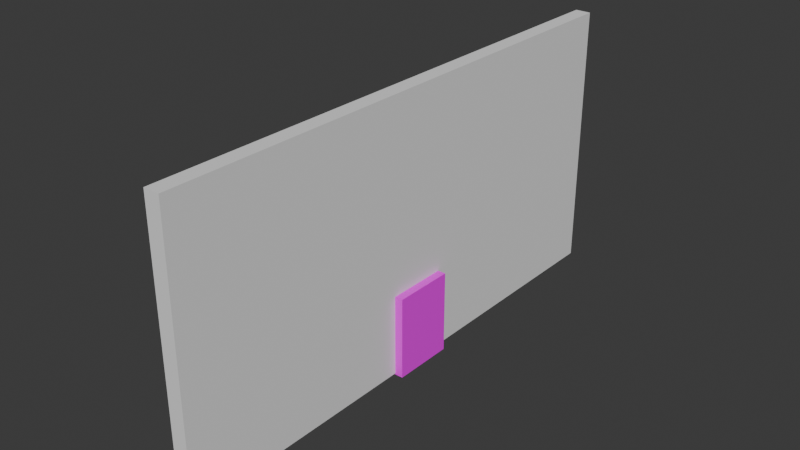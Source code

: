 # Source: murPorteV2.blend  (saved by Blender 4.5.90; exported with 4.5.12 LTS)
import bpy
from mathutils import Matrix  # noqa: F401  (used for matrix-valued properties, if any)

bpy.ops.wm.read_factory_settings(use_empty=True)
scene = bpy.context.scene
scene.name = 'Scene'

# ---- collections
col_collection = bpy.data.collections.new('Collection'); scene.collection.children.link(col_collection)

# ---- images (referenced by path relative to the original .blend; pixels are not part of the script)
import os
ASSET_DIR = os.environ.get("B2B_ASSET_DIR", "")  # directory of the original .blend (textures are referenced by path, not embedded)
HERE = os.path.dirname(os.path.abspath(__file__))  # packed textures are extracted next to this script under _unpacked/

def load_image(name, relpath, width, height, colorspace="sRGB"):
    """Load a texture the original file referenced (path relative to the .blend, or extracted next to this script)."""
    p = next((c for c in (os.path.join(HERE, relpath), os.path.join(ASSET_DIR, relpath)) if relpath and os.path.exists(c)), "")
    if p:
        img = bpy.data.images.load(p, check_existing=True)
        img.name = name
    else:  # same state as the original file: an image datablock whose file is absent (Cycles renders it pink)
        img = bpy.data.images.new(name, width, height)
        img.source = "FILE"
        img.filepath = "//" + (relpath or name)
    img.colorspace_settings.name = colorspace
    return img
img_boistex_png = load_image('BoisTex.png', 'BoisTex.png', 1024, 1024, 'sRGB')
img_boistex_png_001 = load_image('BoisTex.png.001', 'BoisTex.png', 1024, 1024, 'sRGB')

# ---- materials (node trees are filled in below, after node groups)
mat_bois = bpy.data.materials.new('Bois')
mat_bois_001 = bpy.data.materials.new('Bois.001')

# ---- material node trees
mat_bois.use_nodes = True; mat_bois.node_tree.nodes.clear()
_N = mat_bois.node_tree.nodes; _L = mat_bois.node_tree.links
n0 = _N.new('ShaderNodeBsdfPrincipled'); n0.name = 'Principled BSDF'; n0.location = (-200, 100)
n1 = _N.new('ShaderNodeOutputMaterial'); n1.name = 'Material Output'; n1.location = (200, 100)
n2 = _N.new('ShaderNodeTexImage'); n2.name = 'Image Texture'; n2.location = (-626, 45)
n2.image = img_boistex_png
_L.new(n0.outputs[0], n1.inputs[0])
_L.new(n2.outputs[0], n0.inputs[0])
n1.is_active_output = True
mat_bois_001.use_nodes = True; mat_bois_001.node_tree.nodes.clear()
_N = mat_bois_001.node_tree.nodes; _L = mat_bois_001.node_tree.links
n0 = _N.new('ShaderNodeBsdfPrincipled'); n0.name = 'Principled BSDF'; n0.location = (-200, 100)
n1 = _N.new('ShaderNodeOutputMaterial'); n1.name = 'Material Output'; n1.location = (200, 100)
n2 = _N.new('ShaderNodeTexImage'); n2.name = 'Image Texture'; n2.location = (-626, 45)
n2.image = img_boistex_png_001
_L.new(n0.outputs[0], n1.inputs[0])
_L.new(n2.outputs[0], n0.inputs[0])
n1.is_active_output = True

# ---- world
world_world = bpy.data.worlds.new('World'); scene.world = world_world
world_world.use_nodes = True; world_world.node_tree.nodes.clear()
_N = world_world.node_tree.nodes; _L = world_world.node_tree.links
n0 = _N.new('ShaderNodeOutputWorld'); n0.name = 'World Output'; n0.location = (200, 100)
n1 = _N.new('ShaderNodeBackground'); n1.name = 'Background'; n1.location = (-200, 100)
n1.inputs[0].default_value = (0.05088, 0.05088, 0.05088, 1.0)
_L.new(n1.outputs[0], n0.inputs[0])
n0.is_active_output = True
world_world.color = (0.05088, 0.05088, 0.05088)
world_world.sun_shadow_jitter_overblur = 0.0

# ---- meshes
me_cube_001 = bpy.data.meshes.new('Cube.001')
me_cube_001.from_pydata([(-0.01429, -0.1733, 0.001085), (-0.01429, -0.1733, 0.4802), (-0.01429, 0.1733, 0.001085), (-0.01429, 0.1733, 0.4802), (0.01429, -0.1733, 0.001085), (0.01429, -0.1733, 0.4802), (0.01429, 0.1733, 0.001085), (0.01429, 0.1733, 0.4802)], [], [(0, 1, 3, 2), (2, 3, 7, 6), (6, 7, 5, 4), (4, 5, 1, 0), (2, 6, 4, 0), (7, 3, 1, 5)])
_uv = me_cube_001.uv_layers.new(name='UVMap')
_uv.uv.foreach_set('vector', [0.0, 0.6152, 0.0, 0.0, 0.445, 0.0, 0.445, 0.6152, 0.8899, 0.6152, 0.8899, 0.0, 0.9266, 0.0, 0.9266, 0.6152, 0.445, 0.6152, 0.445, 0.0, 0.8899, 0.0, 0.8899, 0.6152, 0.9266, 0.6152, 0.9266, 0.0, 0.9633, 0.0, 0.9633, 0.6152, 1.0, 0.445, 0.9633, 0.445, 0.9633, 0.0, 1.0, 0.0, 1.0, 0.8899, 0.9633, 0.8899, 0.9633, 0.445, 1.0, 0.445])
me_cube_001.materials.append(mat_bois)
me_cube_001.update()
me_cube_002 = bpy.data.meshes.new('Cube.002')
me_cube_002.from_pydata([(-0.02263, -0.1859, 0.4598), (-0.02263, -0.1859, 0.4873), (-0.02263, 0.5322, 0.4598), (-0.02263, 0.5322, 0.4873), (0.02263, -0.1859, 0.4598), (0.02263, -0.1859, 0.4873), (0.02263, 0.5322, 0.4598), (0.02263, 0.5322, 0.4873)], [], [(0, 1, 3, 2), (2, 3, 7, 6), (6, 7, 5, 4), (4, 5, 1, 0), (2, 6, 4, 0), (7, 3, 1, 5)])
_uv = me_cube_002.uv_layers.new(name='UVMap')
_uv.uv.foreach_set('vector', [0.4335, 1.5, 0.3568, 1.5, 0.3568, -0.5, 0.4335, -0.5, 0.587, -0.3739, 0.5103, -0.3739, 0.5103, -0.5, 0.587, -0.5, 0.5103, 1.5, 0.4335, 1.5, 0.4335, -0.5, 0.5103, -0.5, 0.587, -0.2478, 0.5103, -0.2478, 0.5103, -0.3739, 0.587, -0.3739, 0.2307, 1.5, 0.1046, 1.5, 0.1046, -0.5, 0.2307, -0.5, 0.3568, 1.5, 0.2307, 1.5, 0.2307, -0.5, 0.3568, -0.5])
me_cube_002.materials.append(mat_bois)
me_cube_002.update()
me_cube_003 = bpy.data.meshes.new('Cube.003')
me_cube_003.from_pydata([(-1.0, -1.0, -1.0), (-1.0, -1.0, 1.0), (-1.0, 1.0, -1.0), (-1.0, 1.0, 1.0), (1.0, -1.0, -1.0), (1.0, -1.0, 1.0), (1.0, 1.0, -1.0), (1.0, 1.0, 1.0)], [], [(0, 1, 3, 2), (2, 3, 7, 6), (6, 7, 5, 4), (4, 5, 1, 0), (2, 6, 4, 0), (7, 3, 1, 5)])
_uv = me_cube_003.uv_layers.new(name='UVMap')
_uv.uv.foreach_set('vector', [0.375, 0.0, 0.625, 0.0, 0.625, 0.25, 0.375, 0.25, 0.375, 0.25, 0.625, 0.25, 0.625, 0.5, 0.375, 0.5, 0.375, 0.5, 0.625, 0.5, 0.625, 0.75, 0.375, 0.75, 0.375, 0.75, 0.625, 0.75, 0.625, 1.0, 0.375, 1.0, 0.125, 0.5, 0.375, 0.5, 0.375, 0.75, 0.125, 0.75, 0.625, 0.5, 0.875, 0.5, 0.875, 0.75, 0.625, 0.75])
me_cube_003.update()
me_cube = bpy.data.meshes.new('Cube')
me_cube.from_pydata([(-1.0, -1.0, -1.0), (-1.0, -1.0, 1.0), (-1.0, 1.0, -1.0), (-1.0, 1.0, 1.0), (1.0, -1.0, -1.0), (1.0, -1.0, 1.0), (1.0, 1.0, -1.0), (1.0, 1.0, 1.0)], [], [(0, 1, 3, 2), (2, 3, 7, 6), (6, 7, 5, 4), (4, 5, 1, 0), (2, 6, 4, 0), (7, 3, 1, 5)])
_uv = me_cube.uv_layers.new(name='UVMap')
_uv.uv.foreach_set('vector', [0.375, 0.0, 0.625, 0.0, 0.625, 0.25, 0.375, 0.25, 0.375, 0.25, 0.625, 0.25, 0.625, 0.5, 0.375, 0.5, 0.375, 0.5, 0.625, 0.5, 0.625, 0.75, 0.375, 0.75, 0.375, 0.75, 0.625, 0.75, 0.625, 1.0, 0.375, 1.0, 0.125, 0.5, 0.375, 0.5, 0.375, 0.75, 0.125, 0.75, 0.625, 0.5, 0.875, 0.5, 0.875, 0.75, 0.625, 0.75])
me_cube.update()
me_cube_004 = bpy.data.meshes.new('Cube.004')
me_cube_004.from_pydata([(-0.01429, -0.1733, 0.001085), (-0.01429, -0.1733, 0.4802), (-0.01429, 0.1733, 0.001085), (-0.01429, 0.1733, 0.4802), (0.01429, -0.1733, 0.001085), (0.01429, -0.1733, 0.4802), (0.01429, 0.1733, 0.001085), (0.01429, 0.1733, 0.4802)], [], [(0, 1, 3, 2), (2, 3, 7, 6), (6, 7, 5, 4), (4, 5, 1, 0), (2, 6, 4, 0), (7, 3, 1, 5)])
_uv = me_cube_004.uv_layers.new(name='UVMap')
_uv.uv.foreach_set('vector', [0.0, 0.6152, 0.0, 0.0, 0.445, 0.0, 0.445, 0.6152, 0.8899, 0.6152, 0.8899, 0.0, 0.9266, 0.0, 0.9266, 0.6152, 0.445, 0.6152, 0.445, 0.0, 0.8899, 0.0, 0.8899, 0.6152, 0.9266, 0.6152, 0.9266, 0.0, 0.9633, 0.0, 0.9633, 0.6152, 1.0, 0.445, 0.9633, 0.445, 0.9633, 0.0, 1.0, 0.0, 1.0, 0.8899, 0.9633, 0.8899, 0.9633, 0.445, 1.0, 0.445])
me_cube_004.materials.append(mat_bois_001)
me_cube_004.update()

# ---- objects
ob_porte = bpy.data.objects.new('Porte', me_cube_001)
ob_coulisse = bpy.data.objects.new('Coulisse', me_cube_002)
ob_booleancoulisse = bpy.data.objects.new('BooleanCoulisse', me_cube_003)
ob_mur = bpy.data.objects.new('Mur', me_cube)
ob_booleanmur = bpy.data.objects.new('BooleanMur', me_cube_004)

# ---- transforms, parenting, visibility, modifiers, constraints
ob_porte.location = (0.0, 0.007116, 0.0)
ob_coulisse.location = (0.0, 0.0, 0.0)
_m = ob_coulisse.modifiers.new('Boolean', 'BOOLEAN')
_m.object = ob_booleancoulisse
ob_booleancoulisse.location = (0.0, 0.1725, 0.2406)
ob_booleancoulisse.scale = (0.01429, 0.348, 0.2396)
ob_mur.location = (0.06681, 0.0, 0.8)
ob_mur.scale = (0.046, 1.6, 0.8)
_m = ob_mur.modifiers.new('Boolean', 'BOOLEAN')
_m.object = ob_booleanmur
ob_booleanmur.location = (0.0, 0.007116, -0.007901)
ob_booleanmur.scale = (11.28, 1.051, 1.017)

# ---- collection membership
col_collection.objects.link(ob_porte)
col_collection.objects.link(ob_coulisse)
col_collection.objects.link(ob_booleancoulisse)
col_collection.objects.link(ob_mur)
col_collection.objects.link(ob_booleanmur)

# ---- scene / render settings (as saved in the file)
scene.frame_start = 1; scene.frame_end = 48; scene.frame_set(5)
scene.render.engine = 'BLENDER_EEVEE_NEXT'
bpy.context.view_layer.update()

# ---- added for rendering (the .blend has no active camera and no usable light): camera, sun
cam_auto = bpy.data.cameras.new('AutoCamera')
cam_auto.lens = 50.0
cam_auto.sensor_width = 36.0
cam_auto.clip_end = 1000.0
ob_auto_camera = bpy.data.objects.new('AutoCamera', cam_auto)
scene.collection.objects.link(ob_auto_camera)
ob_auto_camera.location = (3.32641, -3.99169, 3.45773)
ob_auto_camera.rotation_euler = (1.09748, -7.21219e-08, 0.694738)
scene.camera = ob_auto_camera
light_auto_sun = bpy.data.lights.new('AutoSun', 'SUN')
light_auto_sun.energy = 3.0
light_auto_sun.angle = 0.0523599
ob_auto_sun = bpy.data.objects.new('AutoSun', light_auto_sun)
scene.collection.objects.link(ob_auto_sun)
ob_auto_sun.rotation_euler = (0.872665, 0.174533, 0.523599)
bpy.context.view_layer.update()

